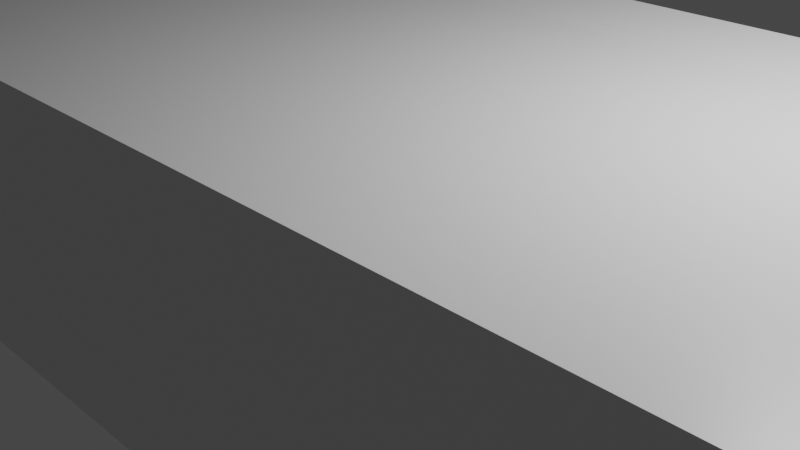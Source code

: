 # Source: Table.blend  (saved by Blender 2.90.8; exported with 4.5.12 LTS)
import bpy
from mathutils import Matrix  # noqa: F401  (used for matrix-valued properties, if any)

bpy.ops.wm.read_factory_settings(use_empty=True)
scene = bpy.context.scene
scene.name = 'Scene'

# ---- collections
col_collection = bpy.data.collections.new('Collection'); scene.collection.children.link(col_collection)

# ---- materials (node trees are filled in below, after node groups)
mat_material = bpy.data.materials.new('Material')
mat_material.alpha_threshold = 0.0
mat_material.use_transparent_shadow = False
mat_material.line_color = (0.0, 0.0, 0.0, 1.0)

# ---- material node trees
mat_material.use_nodes = True; mat_material.node_tree.nodes.clear()
_N = mat_material.node_tree.nodes; _L = mat_material.node_tree.links
n0 = _N.new('ShaderNodeOutputMaterial'); n0.name = 'Material Output'; n0.location = (300, 300)
n1 = _N.new('ShaderNodeBsdfPrincipled'); n1.name = 'Principled BSDF'; n1.location = (10, 300)
n1.distribution = 'GGX'
n1.subsurface_method = 'BURLEY'
n1.inputs[2].default_value = 0.4
n1.inputs[3].default_value = 1.45
n1.inputs[27].default_value = (0.0, 0.0, 0.0, 1.0)
n1.inputs[28].default_value = 1.0
_L.new(n1.outputs[0], n0.inputs[0])
n0.is_active_output = True

# ---- world
world_world = bpy.data.worlds.new('World'); scene.world = world_world
world_world.use_nodes = True; world_world.node_tree.nodes.clear()
_N = world_world.node_tree.nodes; _L = world_world.node_tree.links
n0 = _N.new('ShaderNodeOutputWorld'); n0.name = 'World Output'; n0.location = (300, 300)
n1 = _N.new('ShaderNodeBackground'); n1.name = 'Background'; n1.location = (10, 300)
n1.inputs[0].default_value = (0.05088, 0.05088, 0.05088, 1.0)
_L.new(n1.outputs[0], n0.inputs[0])
n0.is_active_output = True
world_world.color = (0.05088, 0.05088, 0.05088)
world_world.use_sun_shadow = False
world_world.sun_shadow_jitter_overblur = 0.0

# ---- cameras
cam_camera = bpy.data.cameras.new('Camera')
cam_camera.clip_end = 100.0
cam_camera.ortho_scale = 7.314

# ---- lights
light_light = bpy.data.lights.new('Light', 'POINT')
light_light.transmission_factor = 0.0
light_light.energy = 1000.0
light_light.shadow_soft_size = 0.1
light_light.shadow_maximum_resolution = 0.006
light_light.use_absolute_resolution = True

# ---- meshes
me_cube = bpy.data.meshes.new('Cube')
me_cube.from_pydata([(1.0, 1.0, 1.0), (1.0, 1.0, -1.0), (1.0, -1.0, 1.0), (1.0, -1.0, -1.0), (-0.9987, 1.202, 0.9948), (-0.9987, 1.202, -1.005), (-0.9987, -0.7976, 0.9948), (-0.9987, -0.7976, -1.005), (-0.8291, 1.065, -0.9167), (-0.8291, -0.9347, 1.083), (-0.8291, -0.9347, -0.9167), (-0.8291, 1.065, 1.083), (0.8328, -1.026, -1.033), (0.8328, 0.9738, 0.9666), (0.8328, 0.9738, -1.033), (0.8328, -1.026, 0.9666), (-0.9948, 0.8335, -1.021), (1.004, 0.631, 0.9839), (-0.9948, 0.8335, 0.9787), (1.004, 0.631, -1.016), (-0.8252, 0.6964, -0.9328), (-0.8252, 0.6964, 1.067), (0.8367, 0.6048, 0.9504), (0.8367, 0.6048, -1.05), (-0.9987, -0.4553, -1.005), (1.0, -0.6577, 1.0), (-0.8291, -0.5924, -0.9167), (-0.8291, -0.5924, 1.083), (0.8328, -0.684, 0.9666), (0.8328, -0.684, -1.033), (-0.9987, -0.4553, 0.9948), (1.0, -0.6577, -1.0)], [], [(27, 30, 6, 9), (10, 9, 6, 7), (16, 18, 4, 5), (29, 31, 3, 12), (31, 25, 2, 3), (14, 13, 0, 1), (5, 4, 11, 8), (24, 26, 10, 7), (12, 15, 9, 10), (28, 27, 9, 15), (25, 28, 15, 2), (3, 2, 15, 12), (8, 11, 13, 14), (26, 29, 12, 10), (8, 14, 23, 20), (0, 13, 22, 17), (13, 11, 21, 22), (5, 8, 20, 16), (1, 0, 17, 19), (14, 1, 19, 23), (24, 30, 18, 16), (11, 4, 18, 21), (7, 6, 30, 24), (20, 23, 29, 26), (17, 22, 28, 25), (22, 21, 27, 28), (16, 20, 26, 24), (19, 17, 25, 31), (23, 19, 31, 29), (21, 18, 30, 27)])
_uv = me_cube.uv_layers.new(name='UVMap')
_uv.uv.foreach_set('vector', [0.75, 0.7072, 0.875, 0.7072, 0.875, 0.75, 0.75, 0.75, 0.375, 0.875, 0.625, 0.875, 0.625, 1.0, 0.375, 1.0, 0.375, 0.125, 0.625, 0.125, 0.625, 0.25, 0.375, 0.25, 0.3125, 0.7072, 0.375, 0.7072, 0.375, 0.75, 0.3125, 0.75, 0.375, 0.7072, 0.625, 0.7072, 0.625, 0.75, 0.375, 0.75, 0.375, 0.4375, 0.625, 0.4375, 0.625, 0.5, 0.375, 0.5, 0.375, 0.25, 0.625, 0.25, 0.625, 0.375, 0.375, 0.375, 0.125, 0.7072, 0.25, 0.7072, 0.25, 0.75, 0.125, 0.75, 0.375, 0.8125, 0.625, 0.8125, 0.625, 0.875, 0.375, 0.875, 0.6875, 0.7072, 0.75, 0.7072, 0.75, 0.75, 0.6875, 0.75, 0.625, 0.7072, 0.6875, 0.7072, 0.6875, 0.75, 0.625, 0.75, 0.375, 0.75, 0.625, 0.75, 0.625, 0.8125, 0.375, 0.8125, 0.375, 0.375, 0.625, 0.375, 0.625, 0.4375, 0.375, 0.4375, 0.25, 0.7072, 0.3125, 0.7072, 0.3125, 0.75, 0.25, 0.75, 0.25, 0.5, 0.3125, 0.5, 0.3125, 0.625, 0.25, 0.625, 0.625, 0.5, 0.6875, 0.5, 0.6875, 0.625, 0.625, 0.625, 0.6875, 0.5, 0.75, 0.5, 0.75, 0.625, 0.6875, 0.625, 0.125, 0.5, 0.25, 0.5, 0.25, 0.625, 0.125, 0.625, 0.375, 0.5, 0.625, 0.5, 0.625, 0.625, 0.375, 0.625, 0.3125, 0.5, 0.375, 0.5, 0.375, 0.625, 0.3125, 0.625, 0.375, 0.04278, 0.625, 0.04278, 0.625, 0.125, 0.375, 0.125, 0.75, 0.5, 0.875, 0.5, 0.875, 0.625, 0.75, 0.625, 0.375, 0.0, 0.625, 0.0, 0.625, 0.04278, 0.375, 0.04278, 0.25, 0.625, 0.3125, 0.625, 0.3125, 0.7072, 0.25, 0.7072, 0.625, 0.625, 0.6875, 0.625, 0.6875, 0.7072, 0.625, 0.7072, 0.6875, 0.625, 0.75, 0.625, 0.75, 0.7072, 0.6875, 0.7072, 0.125, 0.625, 0.25, 0.625, 0.25, 0.7072, 0.125, 0.7072, 0.375, 0.625, 0.625, 0.625, 0.625, 0.7072, 0.375, 0.7072, 0.3125, 0.625, 0.375, 0.625, 0.375, 0.7072, 0.3125, 0.7072, 0.75, 0.625, 0.875, 0.625, 0.875, 0.7072, 0.75, 0.7072])
me_cube.materials.append(mat_material)
me_cube.use_remesh_preserve_volume = False
me_cube.use_remesh_preserve_attributes = False
me_cube.use_mirror_vertex_groups = False
me_cube.update()

# ---- objects
ob_cube = bpy.data.objects.new('Cube', me_cube)
ob_light = bpy.data.objects.new('Light', light_light)
ob_camera = bpy.data.objects.new('Camera', cam_camera)

# ---- transforms, parenting, visibility, modifiers, constraints
ob_cube.location = (-0.2232, 0.0, 0.0)
ob_cube.rotation_euler = (0.0138, -0.01597, 0.02199)
ob_cube.scale = (10.77, 3.036, 1.679)
ob_cube.lock_rotations_4d = False
ob_cube.empty_display_type = 'ARROWS'
ob_cube.lineart.crease_threshold = 0.0
ob_light.location = (4.076, 1.005, 5.904)
ob_light.rotation_euler = (0.6503, 0.05522, 1.866)
ob_light.lock_rotations_4d = False
ob_light.empty_display_type = 'ARROWS'
ob_light.color = (0.0, 0.0, 0.0, 0.0)
ob_light.lineart.crease_threshold = 0.0
ob_camera.location = (7.359, -6.926, 4.958)
ob_camera.rotation_euler = (1.109, 0.0, 0.8149)
ob_camera.lock_rotations_4d = False
ob_camera.empty_display_type = 'ARROWS'
ob_camera.color = (0.0, 0.0, 0.0, 0.0)
ob_camera.display_type = 'WIRE'
ob_camera.lineart.crease_threshold = 0.0

# ---- collection membership
col_collection.objects.link(ob_cube)
col_collection.objects.link(ob_light)
col_collection.objects.link(ob_camera)

# ---- scene / render settings (as saved in the file)
scene.camera = ob_camera
scene.frame_start = 1; scene.frame_end = 250; scene.frame_set(1)
scene.render.engine = 'BLENDER_EEVEE_NEXT'
scene.cycles.use_denoising = False
scene.cycles.samples = 128
scene.cycles.sampling_pattern = 'TABULATED_SOBOL'
scene.cycles.use_adaptive_sampling = False
scene.cycles.use_light_tree = False
scene.view_settings.view_transform = 'Filmic'
bpy.context.view_layer.update()

